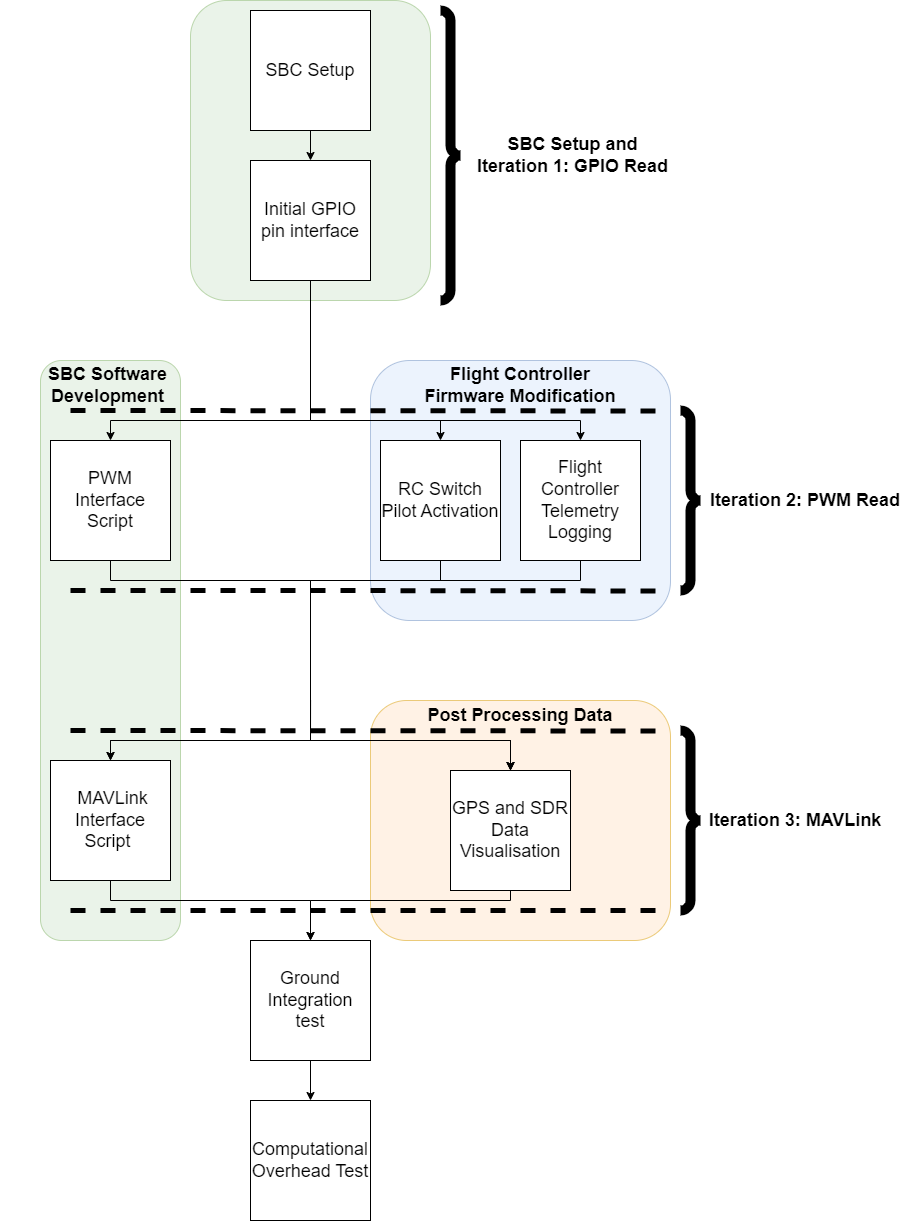

The diagram above was exported from draw.io. Its source (the exported page's mxGraphModel, read from the mxfile embedded in the PNG):
<mxGraphModel dx="1344" dy="2089" grid="1" gridSize="10" guides="1" tooltips="1" connect="1" arrows="1" fold="1" page="1" pageScale="1" pageWidth="827" pageHeight="1169" math="0" shadow="0">
  <root>
    <mxCell id="0" />
    <mxCell id="1" parent="0" />
    <mxCell id="P77sddekUZStCTN_QKdv-26" value="" style="rounded=1;whiteSpace=wrap;html=1;fillColor=#ffe6cc;strokeColor=#d79b00;opacity=50;" parent="1" vertex="1">
      <mxGeometry x="420" y="560" width="300" height="240" as="geometry" />
    </mxCell>
    <mxCell id="P77sddekUZStCTN_QKdv-22" value="" style="rounded=1;whiteSpace=wrap;html=1;opacity=50;fillColor=#d5e8d4;strokeColor=#82b366;" parent="1" vertex="1">
      <mxGeometry x="240" y="-140" width="240" height="300" as="geometry" />
    </mxCell>
    <mxCell id="P77sddekUZStCTN_QKdv-14" value="" style="rounded=1;whiteSpace=wrap;html=1;fillColor=#dae8fc;strokeColor=#6c8ebf;opacity=50;" parent="1" vertex="1">
      <mxGeometry x="420" y="220" width="300" height="260" as="geometry" />
    </mxCell>
    <mxCell id="P77sddekUZStCTN_QKdv-13" value="" style="rounded=1;whiteSpace=wrap;html=1;opacity=50;fillColor=#d5e8d4;strokeColor=#82b366;" parent="1" vertex="1">
      <mxGeometry x="90" y="220" width="140" height="580" as="geometry" />
    </mxCell>
    <mxCell id="P77sddekUZStCTN_QKdv-30" style="edgeStyle=orthogonalEdgeStyle;rounded=0;orthogonalLoop=1;jettySize=auto;html=1;" parent="1" source="P77sddekUZStCTN_QKdv-1" target="P77sddekUZStCTN_QKdv-5" edge="1">
      <mxGeometry relative="1" as="geometry" />
    </mxCell>
    <mxCell id="P77sddekUZStCTN_QKdv-1" value="&lt;font style=&quot;font-size: 18px;&quot;&gt;SBC Setup&lt;/font&gt;" style="whiteSpace=wrap;html=1;aspect=fixed;" parent="1" vertex="1">
      <mxGeometry x="300" y="-130" width="120" height="120" as="geometry" />
    </mxCell>
    <mxCell id="P77sddekUZStCTN_QKdv-15" style="edgeStyle=orthogonalEdgeStyle;rounded=0;orthogonalLoop=1;jettySize=auto;html=1;entryX=0.5;entryY=0;entryDx=0;entryDy=0;" parent="1" source="P77sddekUZStCTN_QKdv-2" target="P77sddekUZStCTN_QKdv-9" edge="1">
      <mxGeometry relative="1" as="geometry">
        <mxPoint x="360.0000000000002" y="480" as="targetPoint" />
        <Array as="points">
          <mxPoint x="160" y="440" />
          <mxPoint x="360" y="440" />
          <mxPoint x="360" y="600" />
          <mxPoint x="160" y="600" />
        </Array>
      </mxGeometry>
    </mxCell>
    <mxCell id="P77sddekUZStCTN_QKdv-2" value="&lt;font style=&quot;font-size: 18px;&quot;&gt;PWM Interface Script&lt;/font&gt;" style="whiteSpace=wrap;html=1;aspect=fixed;" parent="1" vertex="1">
      <mxGeometry x="100" y="300" width="120" height="120" as="geometry" />
    </mxCell>
    <mxCell id="P77sddekUZStCTN_QKdv-17" style="edgeStyle=orthogonalEdgeStyle;rounded=0;orthogonalLoop=1;jettySize=auto;html=1;entryX=0.5;entryY=0;entryDx=0;entryDy=0;" parent="1" source="P77sddekUZStCTN_QKdv-3" target="P77sddekUZStCTN_QKdv-10" edge="1">
      <mxGeometry relative="1" as="geometry">
        <Array as="points">
          <mxPoint x="490" y="440" />
          <mxPoint x="360" y="440" />
          <mxPoint x="360" y="600" />
          <mxPoint x="560" y="600" />
        </Array>
        <mxPoint x="360.0000000000002" y="480" as="targetPoint" />
      </mxGeometry>
    </mxCell>
    <mxCell id="P77sddekUZStCTN_QKdv-3" value="&lt;font style=&quot;font-size: 18px;&quot;&gt;RC Switch Pilot Activation&lt;/font&gt;" style="whiteSpace=wrap;html=1;aspect=fixed;" parent="1" vertex="1">
      <mxGeometry x="430" y="300" width="120" height="120" as="geometry" />
    </mxCell>
    <mxCell id="P77sddekUZStCTN_QKdv-18" style="edgeStyle=orthogonalEdgeStyle;rounded=0;orthogonalLoop=1;jettySize=auto;html=1;entryX=0.5;entryY=0;entryDx=0;entryDy=0;" parent="1" source="P77sddekUZStCTN_QKdv-4" target="P77sddekUZStCTN_QKdv-10" edge="1">
      <mxGeometry relative="1" as="geometry">
        <Array as="points">
          <mxPoint x="630" y="440" />
          <mxPoint x="360" y="440" />
          <mxPoint x="360" y="600" />
          <mxPoint x="560" y="600" />
        </Array>
        <mxPoint x="360" y="600" as="targetPoint" />
      </mxGeometry>
    </mxCell>
    <mxCell id="P77sddekUZStCTN_QKdv-4" value="&lt;font style=&quot;font-size: 18px;&quot;&gt;Flight Controller Telemetry Logging&lt;/font&gt;" style="whiteSpace=wrap;html=1;aspect=fixed;" parent="1" vertex="1">
      <mxGeometry x="570" y="300" width="120" height="120" as="geometry" />
    </mxCell>
    <mxCell id="P77sddekUZStCTN_QKdv-7" style="edgeStyle=orthogonalEdgeStyle;rounded=0;orthogonalLoop=1;jettySize=auto;html=1;entryX=0.5;entryY=0;entryDx=0;entryDy=0;" parent="1" source="P77sddekUZStCTN_QKdv-5" target="P77sddekUZStCTN_QKdv-2" edge="1">
      <mxGeometry relative="1" as="geometry">
        <Array as="points">
          <mxPoint x="360" y="280" />
          <mxPoint x="160" y="280" />
        </Array>
      </mxGeometry>
    </mxCell>
    <mxCell id="P77sddekUZStCTN_QKdv-8" style="edgeStyle=orthogonalEdgeStyle;rounded=0;orthogonalLoop=1;jettySize=auto;html=1;entryX=0.5;entryY=0;entryDx=0;entryDy=0;" parent="1" source="P77sddekUZStCTN_QKdv-5" target="P77sddekUZStCTN_QKdv-3" edge="1">
      <mxGeometry relative="1" as="geometry">
        <Array as="points">
          <mxPoint x="360" y="280" />
          <mxPoint x="490" y="280" />
        </Array>
      </mxGeometry>
    </mxCell>
    <mxCell id="P77sddekUZStCTN_QKdv-32" style="edgeStyle=orthogonalEdgeStyle;rounded=0;orthogonalLoop=1;jettySize=auto;html=1;entryX=0.5;entryY=0;entryDx=0;entryDy=0;" parent="1" source="P77sddekUZStCTN_QKdv-5" target="P77sddekUZStCTN_QKdv-4" edge="1">
      <mxGeometry relative="1" as="geometry">
        <Array as="points">
          <mxPoint x="360" y="280" />
          <mxPoint x="630" y="280" />
        </Array>
      </mxGeometry>
    </mxCell>
    <mxCell id="P77sddekUZStCTN_QKdv-5" value="&lt;font style=&quot;font-size: 18px;&quot;&gt;Initial GPIO pin interface&lt;/font&gt;" style="whiteSpace=wrap;html=1;aspect=fixed;" parent="1" vertex="1">
      <mxGeometry x="300" y="20" width="120" height="120" as="geometry" />
    </mxCell>
    <mxCell id="P77sddekUZStCTN_QKdv-19" style="edgeStyle=orthogonalEdgeStyle;rounded=0;orthogonalLoop=1;jettySize=auto;html=1;entryX=0.5;entryY=0;entryDx=0;entryDy=0;" parent="1" target="P77sddekUZStCTN_QKdv-9" edge="1">
      <mxGeometry relative="1" as="geometry">
        <Array as="points">
          <mxPoint x="360" y="600" />
          <mxPoint x="160" y="600" />
        </Array>
        <mxPoint x="360.04347826086996" y="560" as="sourcePoint" />
      </mxGeometry>
    </mxCell>
    <mxCell id="P77sddekUZStCTN_QKdv-20" style="edgeStyle=orthogonalEdgeStyle;rounded=0;orthogonalLoop=1;jettySize=auto;html=1;entryX=0.5;entryY=0;entryDx=0;entryDy=0;" parent="1" target="P77sddekUZStCTN_QKdv-10" edge="1">
      <mxGeometry relative="1" as="geometry">
        <Array as="points">
          <mxPoint x="360" y="600" />
          <mxPoint x="560" y="600" />
        </Array>
        <mxPoint x="360.04347826086996" y="560" as="sourcePoint" />
      </mxGeometry>
    </mxCell>
    <mxCell id="P77sddekUZStCTN_QKdv-28" style="edgeStyle=orthogonalEdgeStyle;rounded=0;orthogonalLoop=1;jettySize=auto;html=1;entryX=0.5;entryY=0;entryDx=0;entryDy=0;" parent="1" source="P77sddekUZStCTN_QKdv-9" edge="1">
      <mxGeometry relative="1" as="geometry">
        <Array as="points">
          <mxPoint x="160" y="760" />
          <mxPoint x="360" y="760" />
        </Array>
        <mxPoint x="360" y="800" as="targetPoint" />
      </mxGeometry>
    </mxCell>
    <mxCell id="P77sddekUZStCTN_QKdv-9" value="&lt;font style=&quot;font-size: 18px;&quot;&gt;&amp;nbsp;MAVLink Interface Script&amp;nbsp;&lt;/font&gt;" style="whiteSpace=wrap;html=1;aspect=fixed;" parent="1" vertex="1">
      <mxGeometry x="100" y="620" width="120" height="120" as="geometry" />
    </mxCell>
    <mxCell id="P77sddekUZStCTN_QKdv-29" style="edgeStyle=orthogonalEdgeStyle;rounded=0;orthogonalLoop=1;jettySize=auto;html=1;entryX=0.5;entryY=0;entryDx=0;entryDy=0;" parent="1" source="P77sddekUZStCTN_QKdv-10" edge="1">
      <mxGeometry relative="1" as="geometry">
        <Array as="points">
          <mxPoint x="560" y="760" />
          <mxPoint x="360" y="760" />
        </Array>
        <mxPoint x="360" y="800" as="targetPoint" />
      </mxGeometry>
    </mxCell>
    <mxCell id="P77sddekUZStCTN_QKdv-10" value="&lt;font style=&quot;font-size: 18px;&quot;&gt;GPS and SDR Data Visualisation&lt;/font&gt;" style="whiteSpace=wrap;html=1;aspect=fixed;" parent="1" vertex="1">
      <mxGeometry x="500" y="630" width="120" height="120" as="geometry" />
    </mxCell>
    <mxCell id="P77sddekUZStCTN_QKdv-23" value="&lt;b&gt;&lt;font style=&quot;font-size: 18px;&quot;&gt;SBC Software Development&lt;/font&gt;&lt;/b&gt;" style="text;html=1;strokeColor=none;fillColor=none;align=center;verticalAlign=middle;whiteSpace=wrap;rounded=0;" parent="1" vertex="1">
      <mxGeometry x="50" y="230" width="215" height="30" as="geometry" />
    </mxCell>
    <mxCell id="P77sddekUZStCTN_QKdv-25" value="&lt;b&gt;&lt;font style=&quot;font-size: 18px;&quot;&gt;Flight Controller Firmware Modification&lt;/font&gt;&lt;/b&gt;" style="text;html=1;strokeColor=none;fillColor=none;align=center;verticalAlign=middle;whiteSpace=wrap;rounded=0;" parent="1" vertex="1">
      <mxGeometry x="460" y="230" width="220" height="30" as="geometry" />
    </mxCell>
    <mxCell id="P77sddekUZStCTN_QKdv-27" value="&lt;b&gt;&lt;font style=&quot;font-size: 18px;&quot;&gt;Post Processing Data&lt;/font&gt;&lt;/b&gt;" style="text;html=1;strokeColor=none;fillColor=none;align=center;verticalAlign=middle;whiteSpace=wrap;rounded=0;" parent="1" vertex="1">
      <mxGeometry x="460" y="560" width="220" height="30" as="geometry" />
    </mxCell>
    <mxCell id="BR7-3B--ZpHVRgKZsrVC-2" style="edgeStyle=orthogonalEdgeStyle;rounded=0;orthogonalLoop=1;jettySize=auto;html=1;entryX=0.5;entryY=0;entryDx=0;entryDy=0;" edge="1" parent="1" source="P77sddekUZStCTN_QKdv-31" target="BR7-3B--ZpHVRgKZsrVC-1">
      <mxGeometry relative="1" as="geometry" />
    </mxCell>
    <mxCell id="P77sddekUZStCTN_QKdv-31" value="&lt;font style=&quot;font-size: 18px;&quot;&gt;Ground Integration test&lt;/font&gt;" style="whiteSpace=wrap;html=1;aspect=fixed;" parent="1" vertex="1">
      <mxGeometry x="300" y="800" width="120" height="120" as="geometry" />
    </mxCell>
    <mxCell id="P77sddekUZStCTN_QKdv-33" value="" style="labelPosition=right;align=left;strokeWidth=10;shape=mxgraph.mockup.markup.curlyBrace;html=1;shadow=0;dashed=0;strokeColor=#000000;direction=north;rotation=-180;" parent="1" vertex="1">
      <mxGeometry x="490" y="-130" width="20" height="290" as="geometry" />
    </mxCell>
    <mxCell id="P77sddekUZStCTN_QKdv-34" value="" style="labelPosition=right;align=left;strokeWidth=10;shape=mxgraph.mockup.markup.curlyBrace;html=1;shadow=0;dashed=0;strokeColor=#000000;direction=north;rotation=-180;" parent="1" vertex="1">
      <mxGeometry x="730" y="270" width="20" height="180" as="geometry" />
    </mxCell>
    <mxCell id="P77sddekUZStCTN_QKdv-38" value="&lt;b&gt;&lt;font style=&quot;font-size: 18px;&quot;&gt;SBC Setup and&lt;br&gt;Iteration 1: GPIO Read&lt;br&gt;&lt;/font&gt;&lt;/b&gt;" style="text;html=1;strokeColor=none;fillColor=none;align=center;verticalAlign=middle;whiteSpace=wrap;rounded=0;" parent="1" vertex="1">
      <mxGeometry x="515" width="215" height="30" as="geometry" />
    </mxCell>
    <mxCell id="P77sddekUZStCTN_QKdv-40" value="&lt;b&gt;&lt;font style=&quot;font-size: 18px;&quot;&gt;Iteration 2: PWM Read&amp;nbsp;&lt;/font&gt;&lt;/b&gt;" style="text;html=1;strokeColor=none;fillColor=none;align=center;verticalAlign=middle;whiteSpace=wrap;rounded=0;" parent="1" vertex="1">
      <mxGeometry x="750" y="345" width="215" height="30" as="geometry" />
    </mxCell>
    <mxCell id="P77sddekUZStCTN_QKdv-42" value="&lt;b&gt;&lt;font style=&quot;font-size: 18px;&quot;&gt;Iteration 3: MAVLink&amp;nbsp;&lt;/font&gt;&lt;/b&gt;" style="text;html=1;strokeColor=none;fillColor=none;align=center;verticalAlign=middle;whiteSpace=wrap;rounded=0;" parent="1" vertex="1">
      <mxGeometry x="740" y="665" width="215" height="30" as="geometry" />
    </mxCell>
    <mxCell id="P77sddekUZStCTN_QKdv-43" value="" style="endArrow=none;dashed=1;html=1;rounded=0;strokeWidth=5;" parent="1" edge="1">
      <mxGeometry width="50" height="50" relative="1" as="geometry">
        <mxPoint x="120" y="270" as="sourcePoint" />
        <mxPoint x="720" y="270.47" as="targetPoint" />
      </mxGeometry>
    </mxCell>
    <mxCell id="P77sddekUZStCTN_QKdv-44" value="" style="endArrow=none;dashed=1;html=1;rounded=0;strokeWidth=5;" parent="1" edge="1">
      <mxGeometry width="50" height="50" relative="1" as="geometry">
        <mxPoint x="120" y="450" as="sourcePoint" />
        <mxPoint x="720" y="450.47" as="targetPoint" />
        <Array as="points">
          <mxPoint x="340" y="450" />
        </Array>
      </mxGeometry>
    </mxCell>
    <mxCell id="P77sddekUZStCTN_QKdv-45" value="" style="labelPosition=right;align=left;strokeWidth=10;shape=mxgraph.mockup.markup.curlyBrace;html=1;shadow=0;dashed=0;strokeColor=#000000;direction=north;rotation=-180;" parent="1" vertex="1">
      <mxGeometry x="730" y="590" width="20" height="180" as="geometry" />
    </mxCell>
    <mxCell id="P77sddekUZStCTN_QKdv-46" value="" style="endArrow=none;dashed=1;html=1;rounded=0;strokeWidth=5;" parent="1" edge="1">
      <mxGeometry width="50" height="50" relative="1" as="geometry">
        <mxPoint x="120" y="590" as="sourcePoint" />
        <mxPoint x="720" y="590.4699999999999" as="targetPoint" />
      </mxGeometry>
    </mxCell>
    <mxCell id="P77sddekUZStCTN_QKdv-47" value="" style="endArrow=none;dashed=1;html=1;rounded=0;strokeWidth=5;" parent="1" edge="1">
      <mxGeometry width="50" height="50" relative="1" as="geometry">
        <mxPoint x="120" y="770" as="sourcePoint" />
        <mxPoint x="720" y="770" as="targetPoint" />
      </mxGeometry>
    </mxCell>
    <mxCell id="BR7-3B--ZpHVRgKZsrVC-1" value="&lt;font style=&quot;font-size: 18px;&quot;&gt;Computational Overhead Test&lt;/font&gt;" style="whiteSpace=wrap;html=1;aspect=fixed;" vertex="1" parent="1">
      <mxGeometry x="300" y="960" width="120" height="120" as="geometry" />
    </mxCell>
  </root>
</mxGraphModel>